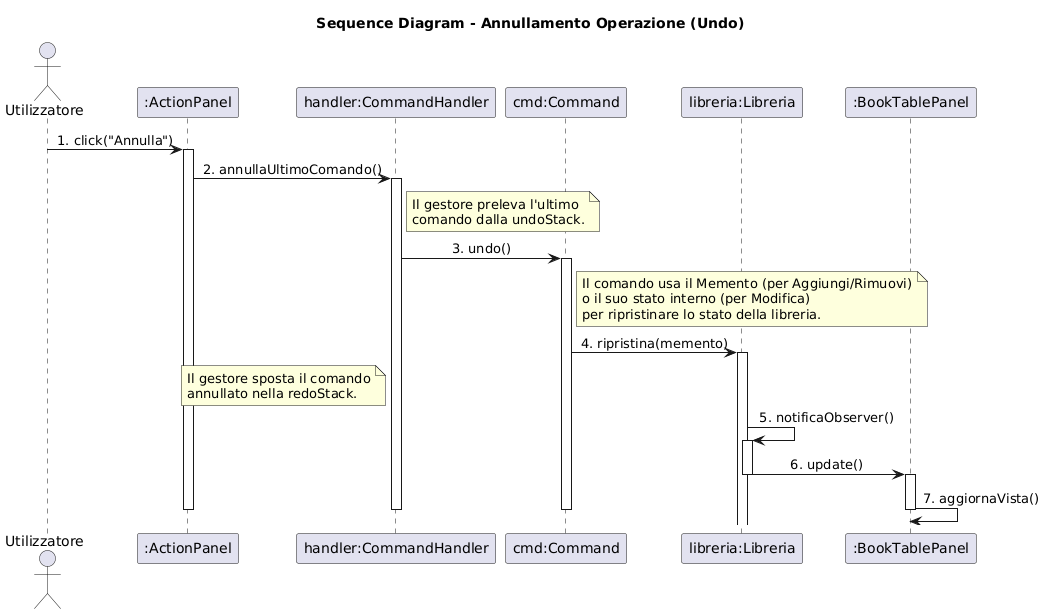

The diagram above was rendered by PlantUML. Its source (embedded in the PNG):
@startuml
title Sequence Diagram - Annullamento Operazione (Undo)

actor Utilizzatore
participant ":ActionPanel" as ActionPanel
participant "handler:CommandHandler" as Handler
participant "cmd:Command" as Command
participant "libreria:Libreria" as Libreria
participant ":BookTablePanel" as TablePanel

skinparam sequenceMessageAlign center

' --- Fase 1: Input Utente ---
Utilizzatore -> ActionPanel : 1. click("Annulla")
activate ActionPanel

' --- Fase 2: Invocazione dell'Undo ---
ActionPanel -> Handler : 2. annullaUltimoComando()
activate Handler

note right of Handler
  Il gestore preleva l'ultimo
  comando dalla undoStack.
end note
Handler -> Command : 3. undo()
activate Command

' --- Fase 3: Ripristino dello Stato del Modello ---
note right of Command
  Il comando usa il Memento (per Aggiungi/Rimuovi)
  o il suo stato interno (per Modifica)
  per ripristinare lo stato della libreria.
end note
Command -> Libreria : 4. ripristina(memento)
activate Libreria
note left of Handler
  Il gestore sposta il comando
  annullato nella redoStack.
end note

' --- Fase 4: Notifica Observer ---
Libreria -> Libreria : 5. notificaObserver()
activate Libreria
Libreria -> TablePanel : 6. update()
deactivate Libreria
activate TablePanel

' --- Fase 5: Aggiornamento della Vista ---
TablePanel -> TablePanel : 7. aggiornaVista()
deactivate TablePanel

deactivate Command
deactivate Handler
deactivate ActionPanel
@enduml